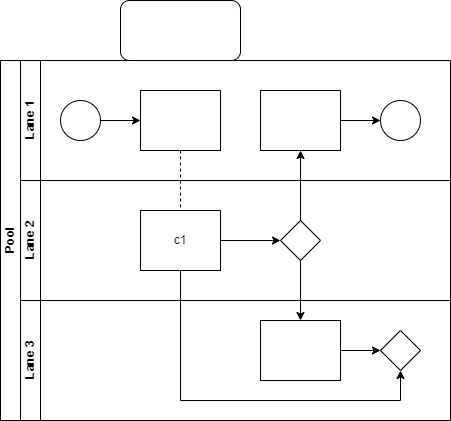

The diagram above was exported from draw.io. Its source (the exported page's mxGraphModel, read from the mxfile embedded in the PNG):
<mxGraphModel dx="1550" dy="857" grid="1" gridSize="10" guides="1" tooltips="1" connect="1" arrows="1" fold="1" page="1" pageScale="1" pageWidth="827" pageHeight="1169" math="0" shadow="0">
  <root>
    <mxCell id="0" />
    <mxCell id="1" parent="0" />
    <mxCell id="dNxyNK7c78bLwvsdeMH5-19" value="Pool" style="swimlane;html=1;childLayout=stackLayout;resizeParent=1;resizeParentMax=0;horizontal=0;startSize=20;horizontalStack=0;" parent="1" vertex="1">
      <mxGeometry x="120" y="120" width="450" height="360" as="geometry" />
    </mxCell>
    <mxCell id="dNxyNK7c78bLwvsdeMH5-27" value="" style="edgeStyle=orthogonalEdgeStyle;rounded=0;orthogonalLoop=1;jettySize=auto;html=1;dashed=1;endArrow=none;endFill=0;" parent="dNxyNK7c78bLwvsdeMH5-19" source="dNxyNK7c78bLwvsdeMH5-24" target="dNxyNK7c78bLwvsdeMH5-26" edge="1">
      <mxGeometry relative="1" as="geometry" />
    </mxCell>
    <mxCell id="dNxyNK7c78bLwvsdeMH5-31" style="edgeStyle=orthogonalEdgeStyle;rounded=0;orthogonalLoop=1;jettySize=auto;html=1;endArrow=classic;endFill=1;" parent="dNxyNK7c78bLwvsdeMH5-19" source="dNxyNK7c78bLwvsdeMH5-28" target="dNxyNK7c78bLwvsdeMH5-30" edge="1">
      <mxGeometry relative="1" as="geometry" />
    </mxCell>
    <mxCell id="dNxyNK7c78bLwvsdeMH5-35" style="edgeStyle=orthogonalEdgeStyle;rounded=0;orthogonalLoop=1;jettySize=auto;html=1;endArrow=classic;endFill=1;" parent="dNxyNK7c78bLwvsdeMH5-19" source="dNxyNK7c78bLwvsdeMH5-28" target="dNxyNK7c78bLwvsdeMH5-34" edge="1">
      <mxGeometry relative="1" as="geometry" />
    </mxCell>
    <mxCell id="dNxyNK7c78bLwvsdeMH5-38" style="edgeStyle=orthogonalEdgeStyle;rounded=0;orthogonalLoop=1;jettySize=auto;html=1;endArrow=classic;endFill=1;" parent="dNxyNK7c78bLwvsdeMH5-19" source="dNxyNK7c78bLwvsdeMH5-26" target="dNxyNK7c78bLwvsdeMH5-36" edge="1">
      <mxGeometry relative="1" as="geometry">
        <Array as="points">
          <mxPoint x="180" y="340" />
          <mxPoint x="400" y="340" />
        </Array>
      </mxGeometry>
    </mxCell>
    <mxCell id="dNxyNK7c78bLwvsdeMH5-20" value="Lane 1" style="swimlane;html=1;startSize=20;horizontal=0;" parent="dNxyNK7c78bLwvsdeMH5-19" vertex="1">
      <mxGeometry x="20" width="430" height="120" as="geometry">
        <mxRectangle x="20" width="430" height="20" as="alternateBounds" />
      </mxGeometry>
    </mxCell>
    <mxCell id="dNxyNK7c78bLwvsdeMH5-25" value="" style="edgeStyle=orthogonalEdgeStyle;rounded=0;orthogonalLoop=1;jettySize=auto;html=1;" parent="dNxyNK7c78bLwvsdeMH5-20" source="dNxyNK7c78bLwvsdeMH5-23" target="dNxyNK7c78bLwvsdeMH5-24" edge="1">
      <mxGeometry relative="1" as="geometry" />
    </mxCell>
    <mxCell id="dNxyNK7c78bLwvsdeMH5-23" value="" style="ellipse;whiteSpace=wrap;html=1;" parent="dNxyNK7c78bLwvsdeMH5-20" vertex="1">
      <mxGeometry x="40" y="40" width="40" height="40" as="geometry" />
    </mxCell>
    <mxCell id="dNxyNK7c78bLwvsdeMH5-24" value="" style="rounded=0;whiteSpace=wrap;html=1;fontFamily=Helvetica;fontSize=12;fontColor=#000000;align=center;" parent="dNxyNK7c78bLwvsdeMH5-20" vertex="1">
      <mxGeometry x="120" y="30" width="80" height="60" as="geometry" />
    </mxCell>
    <mxCell id="dNxyNK7c78bLwvsdeMH5-33" value="" style="edgeStyle=orthogonalEdgeStyle;rounded=0;orthogonalLoop=1;jettySize=auto;html=1;endArrow=classic;endFill=1;" parent="dNxyNK7c78bLwvsdeMH5-20" source="dNxyNK7c78bLwvsdeMH5-30" target="dNxyNK7c78bLwvsdeMH5-32" edge="1">
      <mxGeometry relative="1" as="geometry" />
    </mxCell>
    <mxCell id="dNxyNK7c78bLwvsdeMH5-30" value="" style="rounded=0;whiteSpace=wrap;html=1;fontFamily=Helvetica;fontSize=12;fontColor=#000000;align=center;" parent="dNxyNK7c78bLwvsdeMH5-20" vertex="1">
      <mxGeometry x="240" y="30" width="80" height="60" as="geometry" />
    </mxCell>
    <mxCell id="dNxyNK7c78bLwvsdeMH5-32" value="" style="ellipse;whiteSpace=wrap;html=1;" parent="dNxyNK7c78bLwvsdeMH5-20" vertex="1">
      <mxGeometry x="360" y="40" width="40" height="40" as="geometry" />
    </mxCell>
    <mxCell id="dNxyNK7c78bLwvsdeMH5-21" value="Lane 2" style="swimlane;html=1;startSize=20;horizontal=0;" parent="dNxyNK7c78bLwvsdeMH5-19" vertex="1">
      <mxGeometry x="20" y="120" width="430" height="120" as="geometry" />
    </mxCell>
    <mxCell id="dNxyNK7c78bLwvsdeMH5-29" value="" style="edgeStyle=orthogonalEdgeStyle;rounded=0;orthogonalLoop=1;jettySize=auto;html=1;endArrow=classic;endFill=1;" parent="dNxyNK7c78bLwvsdeMH5-21" source="dNxyNK7c78bLwvsdeMH5-26" target="dNxyNK7c78bLwvsdeMH5-28" edge="1">
      <mxGeometry relative="1" as="geometry" />
    </mxCell>
    <mxCell id="dNxyNK7c78bLwvsdeMH5-26" value="c1" style="rounded=0;whiteSpace=wrap;html=1;fontFamily=Helvetica;fontSize=12;fontColor=#000000;align=center;" parent="dNxyNK7c78bLwvsdeMH5-21" vertex="1">
      <mxGeometry x="120" y="30" width="80" height="60" as="geometry" />
    </mxCell>
    <mxCell id="dNxyNK7c78bLwvsdeMH5-28" value="" style="rhombus;whiteSpace=wrap;html=1;fontFamily=Helvetica;fontSize=12;fontColor=#000000;align=center;" parent="dNxyNK7c78bLwvsdeMH5-21" vertex="1">
      <mxGeometry x="260" y="40" width="40" height="40" as="geometry" />
    </mxCell>
    <mxCell id="dNxyNK7c78bLwvsdeMH5-22" value="Lane 3" style="swimlane;html=1;startSize=20;horizontal=0;" parent="dNxyNK7c78bLwvsdeMH5-19" vertex="1">
      <mxGeometry x="20" y="240" width="430" height="120" as="geometry" />
    </mxCell>
    <mxCell id="dNxyNK7c78bLwvsdeMH5-37" value="" style="edgeStyle=orthogonalEdgeStyle;rounded=0;orthogonalLoop=1;jettySize=auto;html=1;endArrow=classic;endFill=1;" parent="dNxyNK7c78bLwvsdeMH5-22" source="dNxyNK7c78bLwvsdeMH5-34" target="dNxyNK7c78bLwvsdeMH5-36" edge="1">
      <mxGeometry relative="1" as="geometry" />
    </mxCell>
    <mxCell id="dNxyNK7c78bLwvsdeMH5-34" value="" style="rounded=0;whiteSpace=wrap;html=1;fontFamily=Helvetica;fontSize=12;fontColor=#000000;align=center;" parent="dNxyNK7c78bLwvsdeMH5-22" vertex="1">
      <mxGeometry x="240" y="20" width="80" height="60" as="geometry" />
    </mxCell>
    <mxCell id="dNxyNK7c78bLwvsdeMH5-36" value="" style="rhombus;whiteSpace=wrap;html=1;fontFamily=Helvetica;fontSize=12;fontColor=#000000;align=center;" parent="dNxyNK7c78bLwvsdeMH5-22" vertex="1">
      <mxGeometry x="360" y="30" width="40" height="40" as="geometry" />
    </mxCell>
    <mxCell id="f2WELJS-ajSFZyu_4PEJ-1" value="" style="rounded=1;whiteSpace=wrap;html=1;" vertex="1" parent="1">
      <mxGeometry x="240" y="60" width="120" height="60" as="geometry" />
    </mxCell>
  </root>
</mxGraphModel>